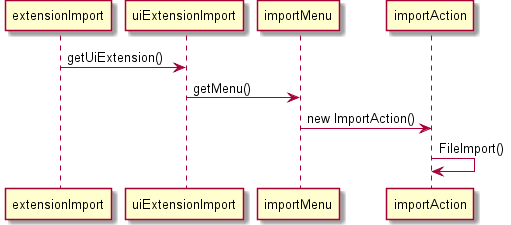

The diagram above was rendered by PlantUML. Its source (embedded in the PNG):
@startuml doc-files/us071_design1.png
  extensionImport->uiExtensionImport: getUiExtension() 
  uiExtensionImport->importMenu: getMenu() 
  importMenu->importAction: new ImportAction()
  importAction->importAction: FileImport() 

@enduml